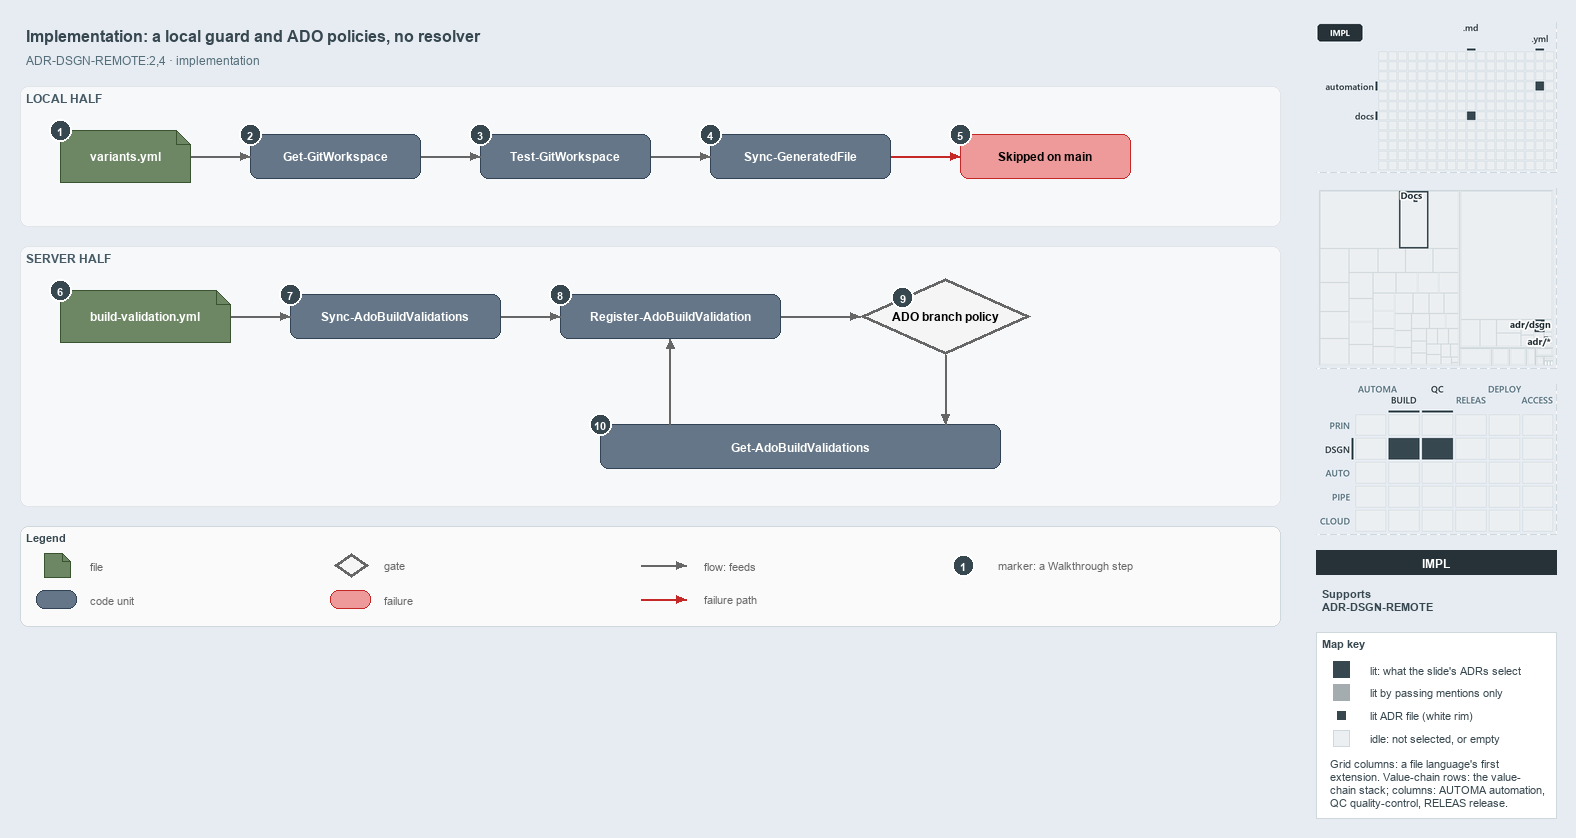

The diagram above was exported from draw.io. Its source (the exported page's mxGraphModel, read from the mxfile embedded in the PNG):
<mxGraphModel dx="1024" dy="768" grid="0" gridSize="10" guides="1" tooltips="1" connect="1" arrows="1" fold="1" page="1" pageScale="1" pageWidth="1572" pageHeight="640" background="#E6ECF2" math="0" shadow="0">
  <root>
    <mxCell id="0" />
    <mxCell id="1" parent="0" />
    <mxCell id="title" value="Implementation: a local guard and ADO policies, no resolver" style="text;html=1;align=left;verticalAlign=middle;fontSize=16;fontStyle=1;fontColor=#37474F;" vertex="1" parent="1">
      <mxGeometry x="20" y="14" width="1260" height="30" as="geometry" />
    </mxCell>
    <mxCell id="subtitle" value="ADR-DSGN-REMOTE:2,4 &amp;#183; implementation" style="text;html=1;align=left;verticalAlign=middle;fontSize=12;fontColor=#546E7A;" vertex="1" parent="1">
      <mxGeometry x="20" y="44" width="1240" height="20" as="geometry" />
    </mxCell>
    <mxCell id="band-local" value="LOCAL HALF" style="rounded=1;html=1;arcSize=3;fillColor=#F6F8FA;strokeColor=#E1E4E8;verticalAlign=top;align=left;spacingLeft=8;fontStyle=1;fontSize=12;fontColor=#455A64;" vertex="1" parent="1">
      <mxGeometry x="20" y="80" width="1260" height="140" as="geometry" />
    </mxCell>
    <mxCell id="band-server" value="SERVER HALF" style="rounded=1;html=1;arcSize=3;fillColor=#F6F8FA;strokeColor=#E1E4E8;verticalAlign=top;align=left;spacingLeft=8;fontStyle=1;fontSize=12;fontColor=#455A64;" vertex="1" parent="1">
      <mxGeometry x="20" y="240" width="1260" height="260" as="geometry" />
    </mxCell>
    <mxCell id="variants" value="&lt;b&gt;variants.yml&lt;/b&gt;" style="shape=note;size=14;whiteSpace=wrap;html=1;fillColor=#6d8764;strokeColor=#3a5431;fontSize=12;fontColor=#FFFFFF;" vertex="1" parent="1">
      <mxGeometry x="60" y="124" width="130" height="52" as="geometry" />
    </mxCell>
    <mxCell id="getgw" value="&lt;b&gt;Get-GitWorkspace&lt;/b&gt;" style="rounded=1;whiteSpace=wrap;html=1;arcSize=20;fillColor=#647687;strokeColor=#314354;fontSize=12;fontColor=#FFFFFF;" vertex="1" parent="1">
      <mxGeometry x="250" y="128" width="170" height="44" as="geometry" />
    </mxCell>
    <mxCell id="testgw" value="&lt;b&gt;Test-GitWorkspace&lt;/b&gt;" style="rounded=1;whiteSpace=wrap;html=1;arcSize=20;fillColor=#647687;strokeColor=#314354;fontSize=12;fontColor=#FFFFFF;" vertex="1" parent="1">
      <mxGeometry x="480" y="128" width="170" height="44" as="geometry" />
    </mxCell>
    <mxCell id="syncgf" value="&lt;b&gt;Sync-GeneratedFile&lt;/b&gt;" style="rounded=1;whiteSpace=wrap;html=1;arcSize=20;fillColor=#647687;strokeColor=#314354;fontSize=12;fontColor=#FFFFFF;" vertex="1" parent="1">
      <mxGeometry x="710" y="128" width="180" height="44" as="geometry" />
    </mxCell>
    <mxCell id="skipped" value="&lt;b&gt;Skipped on main&lt;/b&gt;" style="rounded=1;whiteSpace=wrap;html=1;arcSize=20;fillColor=#EF9A9A;strokeColor=#C62828;fontSize=12;" vertex="1" parent="1">
      <mxGeometry x="960" y="128" width="170" height="44" as="geometry" />
    </mxCell>
    <mxCell id="bv" value="&lt;b&gt;build-validation.yml&lt;/b&gt;" style="shape=note;size=14;whiteSpace=wrap;html=1;fillColor=#6d8764;strokeColor=#3a5431;fontSize=12;fontColor=#FFFFFF;" vertex="1" parent="1">
      <mxGeometry x="60" y="284" width="170" height="52" as="geometry" />
    </mxCell>
    <mxCell id="syncado" value="&lt;b&gt;Sync-AdoBuildValidations&lt;/b&gt;" style="rounded=1;whiteSpace=wrap;html=1;arcSize=20;fillColor=#647687;strokeColor=#314354;fontSize=12;fontColor=#FFFFFF;" vertex="1" parent="1">
      <mxGeometry x="290" y="288" width="210" height="44" as="geometry" />
    </mxCell>
    <mxCell id="register" value="&lt;b&gt;Register-AdoBuildValidation&lt;/b&gt;" style="rounded=1;whiteSpace=wrap;html=1;arcSize=20;fillColor=#647687;strokeColor=#314354;fontSize=12;fontColor=#FFFFFF;" vertex="1" parent="1">
      <mxGeometry x="560" y="288" width="220" height="44" as="geometry" />
    </mxCell>
    <mxCell id="policy" value="&lt;b&gt;ADO branch policy&lt;/b&gt;" style="rhombus;whiteSpace=wrap;html=1;fillColor=#f5f5f5;strokeColor=#666666;strokeWidth=3;fontSize=12;" vertex="1" parent="1">
      <mxGeometry x="860" y="272" width="170" height="76" as="geometry" />
    </mxCell>
    <mxCell id="getado" value="&lt;b&gt;Get-AdoBuildValidations&lt;/b&gt;" style="rounded=1;whiteSpace=wrap;html=1;arcSize=20;fillColor=#647687;strokeColor=#314354;fontSize=12;fontColor=#FFFFFF;" vertex="1" parent="1">
      <mxGeometry x="600" y="418" width="400" height="44" as="geometry" />
    </mxCell>
    <mxCell id="p-edge-variants-getgw-a" value="" style="text;html=1;strokeColor=none;fillColor=none;" vertex="1" parent="1">
      <mxGeometry x="190" y="150" width="1" height="1" as="geometry" />
    </mxCell>
    <mxCell id="p-edge-variants-getgw-b" value="" style="text;html=1;strokeColor=none;fillColor=none;" vertex="1" parent="1">
      <mxGeometry x="250" y="150" width="1" height="1" as="geometry" />
    </mxCell>
    <mxCell id="edge-variants-getgw" value="" style="edgeStyle=orthogonalEdgeStyle;rounded=1;html=1;fontSize=10;endArrow=block;strokeColor=#666666;" edge="1" parent="1" source="p-edge-variants-getgw-a" target="p-edge-variants-getgw-b">
      <mxGeometry relative="1" as="geometry" />
    </mxCell>
    <mxCell id="p-edge-getgw-testgw-a" value="" style="text;html=1;strokeColor=none;fillColor=none;" vertex="1" parent="1">
      <mxGeometry x="420" y="150" width="1" height="1" as="geometry" />
    </mxCell>
    <mxCell id="p-edge-getgw-testgw-b" value="" style="text;html=1;strokeColor=none;fillColor=none;" vertex="1" parent="1">
      <mxGeometry x="480" y="150" width="1" height="1" as="geometry" />
    </mxCell>
    <mxCell id="edge-getgw-testgw" value="" style="edgeStyle=orthogonalEdgeStyle;rounded=1;html=1;fontSize=10;endArrow=block;strokeColor=#666666;" edge="1" parent="1" source="p-edge-getgw-testgw-a" target="p-edge-getgw-testgw-b">
      <mxGeometry relative="1" as="geometry" />
    </mxCell>
    <mxCell id="p-edge-testgw-syncgf-a" value="" style="text;html=1;strokeColor=none;fillColor=none;" vertex="1" parent="1">
      <mxGeometry x="650" y="150" width="1" height="1" as="geometry" />
    </mxCell>
    <mxCell id="p-edge-testgw-syncgf-b" value="" style="text;html=1;strokeColor=none;fillColor=none;" vertex="1" parent="1">
      <mxGeometry x="710" y="150" width="1" height="1" as="geometry" />
    </mxCell>
    <mxCell id="edge-testgw-syncgf" value="" style="edgeStyle=orthogonalEdgeStyle;rounded=1;html=1;fontSize=10;endArrow=block;strokeColor=#666666;" edge="1" parent="1" source="p-edge-testgw-syncgf-a" target="p-edge-testgw-syncgf-b">
      <mxGeometry relative="1" as="geometry" />
    </mxCell>
    <mxCell id="p-edge-syncgf-skipped-a" value="" style="text;html=1;strokeColor=none;fillColor=none;" vertex="1" parent="1">
      <mxGeometry x="890" y="150" width="1" height="1" as="geometry" />
    </mxCell>
    <mxCell id="p-edge-syncgf-skipped-b" value="" style="text;html=1;strokeColor=none;fillColor=none;" vertex="1" parent="1">
      <mxGeometry x="960" y="150" width="1" height="1" as="geometry" />
    </mxCell>
    <mxCell id="edge-syncgf-skipped" value="" style="edgeStyle=orthogonalEdgeStyle;rounded=1;html=1;fontSize=10;endArrow=block;strokeColor=#C62828;" edge="1" parent="1" source="p-edge-syncgf-skipped-a" target="p-edge-syncgf-skipped-b">
      <mxGeometry relative="1" as="geometry" />
    </mxCell>
    <mxCell id="p-edge-bv-syncado-a" value="" style="text;html=1;strokeColor=none;fillColor=none;" vertex="1" parent="1">
      <mxGeometry x="230" y="310" width="1" height="1" as="geometry" />
    </mxCell>
    <mxCell id="p-edge-bv-syncado-b" value="" style="text;html=1;strokeColor=none;fillColor=none;" vertex="1" parent="1">
      <mxGeometry x="290" y="310" width="1" height="1" as="geometry" />
    </mxCell>
    <mxCell id="edge-bv-syncado" value="" style="edgeStyle=orthogonalEdgeStyle;rounded=1;html=1;fontSize=10;endArrow=block;strokeColor=#666666;" edge="1" parent="1" source="p-edge-bv-syncado-a" target="p-edge-bv-syncado-b">
      <mxGeometry relative="1" as="geometry" />
    </mxCell>
    <mxCell id="p-edge-syncado-register-a" value="" style="text;html=1;strokeColor=none;fillColor=none;" vertex="1" parent="1">
      <mxGeometry x="500" y="310" width="1" height="1" as="geometry" />
    </mxCell>
    <mxCell id="p-edge-syncado-register-b" value="" style="text;html=1;strokeColor=none;fillColor=none;" vertex="1" parent="1">
      <mxGeometry x="560" y="310" width="1" height="1" as="geometry" />
    </mxCell>
    <mxCell id="edge-syncado-register" value="" style="edgeStyle=orthogonalEdgeStyle;rounded=1;html=1;fontSize=10;endArrow=block;strokeColor=#666666;" edge="1" parent="1" source="p-edge-syncado-register-a" target="p-edge-syncado-register-b">
      <mxGeometry relative="1" as="geometry" />
    </mxCell>
    <mxCell id="p-edge-register-policy-a" value="" style="text;html=1;strokeColor=none;fillColor=none;" vertex="1" parent="1">
      <mxGeometry x="780" y="310" width="1" height="1" as="geometry" />
    </mxCell>
    <mxCell id="p-edge-register-policy-b" value="" style="text;html=1;strokeColor=none;fillColor=none;" vertex="1" parent="1">
      <mxGeometry x="860" y="310" width="1" height="1" as="geometry" />
    </mxCell>
    <mxCell id="edge-register-policy" value="" style="edgeStyle=orthogonalEdgeStyle;rounded=1;html=1;fontSize=10;endArrow=block;strokeColor=#666666;" edge="1" parent="1" source="p-edge-register-policy-a" target="p-edge-register-policy-b">
      <mxGeometry relative="1" as="geometry" />
    </mxCell>
    <mxCell id="p-edge-policy-getado-a" value="" style="text;html=1;strokeColor=none;fillColor=none;" vertex="1" parent="1">
      <mxGeometry x="945" y="348" width="1" height="1" as="geometry" />
    </mxCell>
    <mxCell id="p-edge-policy-getado-b" value="" style="text;html=1;strokeColor=none;fillColor=none;" vertex="1" parent="1">
      <mxGeometry x="945" y="418" width="1" height="1" as="geometry" />
    </mxCell>
    <mxCell id="edge-policy-getado" value="" style="edgeStyle=orthogonalEdgeStyle;rounded=1;html=1;fontSize=10;endArrow=block;strokeColor=#666666;" edge="1" parent="1" source="p-edge-policy-getado-a" target="p-edge-policy-getado-b">
      <mxGeometry relative="1" as="geometry" />
    </mxCell>
    <mxCell id="p-edge-getado-register-a" value="" style="text;html=1;strokeColor=none;fillColor=none;" vertex="1" parent="1">
      <mxGeometry x="670" y="418" width="1" height="1" as="geometry" />
    </mxCell>
    <mxCell id="p-edge-getado-register-b" value="" style="text;html=1;strokeColor=none;fillColor=none;" vertex="1" parent="1">
      <mxGeometry x="670" y="332" width="1" height="1" as="geometry" />
    </mxCell>
    <mxCell id="edge-getado-register" value="" style="edgeStyle=orthogonalEdgeStyle;rounded=1;html=1;fontSize=10;endArrow=block;strokeColor=#666666;" edge="1" parent="1" source="p-edge-getado-register-a" target="p-edge-getado-register-b">
      <mxGeometry relative="1" as="geometry" />
    </mxCell>
    <mxCell id="mark-1" value="1" style="ellipse;html=1;fillColor=#37474F;strokeColor=#FFFFFF;strokeWidth=2;fontColor=#FFFFFF;fontStyle=1;fontSize=11;" vertex="1" parent="1">
      <mxGeometry x="49" y="113" width="22" height="22" as="geometry" />
    </mxCell>
    <mxCell id="mark-2" value="2" style="ellipse;html=1;fillColor=#37474F;strokeColor=#FFFFFF;strokeWidth=2;fontColor=#FFFFFF;fontStyle=1;fontSize=11;" vertex="1" parent="1">
      <mxGeometry x="239" y="117" width="22" height="22" as="geometry" />
    </mxCell>
    <mxCell id="mark-3" value="3" style="ellipse;html=1;fillColor=#37474F;strokeColor=#FFFFFF;strokeWidth=2;fontColor=#FFFFFF;fontStyle=1;fontSize=11;" vertex="1" parent="1">
      <mxGeometry x="469" y="117" width="22" height="22" as="geometry" />
    </mxCell>
    <mxCell id="mark-4" value="4" style="ellipse;html=1;fillColor=#37474F;strokeColor=#FFFFFF;strokeWidth=2;fontColor=#FFFFFF;fontStyle=1;fontSize=11;" vertex="1" parent="1">
      <mxGeometry x="699" y="117" width="22" height="22" as="geometry" />
    </mxCell>
    <mxCell id="mark-5" value="5" style="ellipse;html=1;fillColor=#37474F;strokeColor=#FFFFFF;strokeWidth=2;fontColor=#FFFFFF;fontStyle=1;fontSize=11;" vertex="1" parent="1">
      <mxGeometry x="949" y="117" width="22" height="22" as="geometry" />
    </mxCell>
    <mxCell id="mark-6" value="6" style="ellipse;html=1;fillColor=#37474F;strokeColor=#FFFFFF;strokeWidth=2;fontColor=#FFFFFF;fontStyle=1;fontSize=11;" vertex="1" parent="1">
      <mxGeometry x="49" y="273" width="22" height="22" as="geometry" />
    </mxCell>
    <mxCell id="mark-7" value="7" style="ellipse;html=1;fillColor=#37474F;strokeColor=#FFFFFF;strokeWidth=2;fontColor=#FFFFFF;fontStyle=1;fontSize=11;" vertex="1" parent="1">
      <mxGeometry x="279" y="277" width="22" height="22" as="geometry" />
    </mxCell>
    <mxCell id="mark-8" value="8" style="ellipse;html=1;fillColor=#37474F;strokeColor=#FFFFFF;strokeWidth=2;fontColor=#FFFFFF;fontStyle=1;fontSize=11;" vertex="1" parent="1">
      <mxGeometry x="549" y="277" width="22" height="22" as="geometry" />
    </mxCell>
    <mxCell id="mark-9" value="9" style="ellipse;html=1;fillColor=#37474F;strokeColor=#FFFFFF;strokeWidth=2;fontColor=#FFFFFF;fontStyle=1;fontSize=11;" vertex="1" parent="1">
      <mxGeometry x="891.5" y="280.0" width="22" height="22" as="geometry" />
    </mxCell>
    <mxCell id="mark-10" value="10" style="ellipse;html=1;fillColor=#37474F;strokeColor=#FFFFFF;strokeWidth=2;fontColor=#FFFFFF;fontStyle=1;fontSize=11;" vertex="1" parent="1">
      <mxGeometry x="589" y="407" width="22" height="22" as="geometry" />
    </mxCell>
    <mxCell id="legend" value="&lt;b&gt;Legend&lt;/b&gt;" style="rounded=1;whiteSpace=wrap;html=1;arcSize=6;fillColor=#FAFAFA;strokeColor=#CFD8DC;align=left;verticalAlign=top;spacing=8;fontSize=11;fontColor=#37474F;" vertex="1" parent="1">
      <mxGeometry x="20" y="520" width="1260" height="100" as="geometry" />
    </mxCell>
    <mxCell id="legend-0" value="" style="shape=note;size=14;whiteSpace=wrap;html=1;fillColor=#6d8764;strokeColor=#3a5431;fontSize=12;fontColor=#FFFFFF;" vertex="1" parent="1">
      <mxGeometry x="44" y="547" width="26" height="24" as="geometry" />
    </mxCell>
    <mxCell id="legend-0-text" value="file" style="text;html=1;align=left;verticalAlign=middle;fontSize=11;fontColor=#666666;" vertex="1" parent="1">
      <mxGeometry x="84" y="549" width="260" height="20" as="geometry" />
    </mxCell>
    <mxCell id="legend-1" value="" style="rounded=1;whiteSpace=wrap;html=1;arcSize=20;fillColor=#647687;strokeColor=#314354;fontSize=12;fontColor=#FFFFFF;" vertex="1" parent="1">
      <mxGeometry x="36" y="584" width="40" height="18" as="geometry" />
    </mxCell>
    <mxCell id="legend-1-text" value="code unit" style="text;html=1;align=left;verticalAlign=middle;fontSize=11;fontColor=#666666;" vertex="1" parent="1">
      <mxGeometry x="84" y="583" width="260" height="20" as="geometry" />
    </mxCell>
    <mxCell id="legend-2" value="" style="rhombus;whiteSpace=wrap;html=1;fillColor=#f5f5f5;strokeColor=#666666;strokeWidth=3;fontSize=12;" vertex="1" parent="1">
      <mxGeometry x="334" y="547" width="34" height="24" as="geometry" />
    </mxCell>
    <mxCell id="legend-2-text" value="gate" style="text;html=1;align=left;verticalAlign=middle;fontSize=11;fontColor=#666666;" vertex="1" parent="1">
      <mxGeometry x="378" y="549" width="260" height="20" as="geometry" />
    </mxCell>
    <mxCell id="legend-3" value="" style="rounded=1;whiteSpace=wrap;html=1;arcSize=20;fillColor=#EF9A9A;strokeColor=#C62828;fontSize=12;" vertex="1" parent="1">
      <mxGeometry x="330" y="584" width="40" height="18" as="geometry" />
    </mxCell>
    <mxCell id="legend-3-text" value="failure" style="text;html=1;align=left;verticalAlign=middle;fontSize=11;fontColor=#666666;" vertex="1" parent="1">
      <mxGeometry x="378" y="583" width="260" height="20" as="geometry" />
    </mxCell>
    <mxCell id="p-legend-4-a" value="" style="text;html=1;strokeColor=none;fillColor=none;" vertex="1" parent="1">
      <mxGeometry x="640" y="559" width="1" height="1" as="geometry" />
    </mxCell>
    <mxCell id="p-legend-4-b" value="" style="text;html=1;strokeColor=none;fillColor=none;" vertex="1" parent="1">
      <mxGeometry x="686" y="559" width="1" height="1" as="geometry" />
    </mxCell>
    <mxCell id="legend-4" value="" style="edgeStyle=orthogonalEdgeStyle;rounded=1;html=1;fontSize=10;endArrow=block;strokeColor=#666666;" edge="1" parent="1" source="p-legend-4-a" target="p-legend-4-b">
      <mxGeometry relative="1" as="geometry" />
    </mxCell>
    <mxCell id="legend-4-text" value="flow: feeds" style="text;html=1;align=left;verticalAlign=middle;fontSize=11;fontColor=#666666;" vertex="1" parent="1">
      <mxGeometry x="698" y="549" width="260" height="20" as="geometry" />
    </mxCell>
    <mxCell id="p-legend-5-a" value="" style="text;html=1;strokeColor=none;fillColor=none;" vertex="1" parent="1">
      <mxGeometry x="640" y="593" width="1" height="1" as="geometry" />
    </mxCell>
    <mxCell id="p-legend-5-b" value="" style="text;html=1;strokeColor=none;fillColor=none;" vertex="1" parent="1">
      <mxGeometry x="686" y="593" width="1" height="1" as="geometry" />
    </mxCell>
    <mxCell id="legend-5" value="" style="edgeStyle=orthogonalEdgeStyle;rounded=1;html=1;fontSize=10;endArrow=block;strokeColor=#C62828;" edge="1" parent="1" source="p-legend-5-a" target="p-legend-5-b">
      <mxGeometry relative="1" as="geometry" />
    </mxCell>
    <mxCell id="legend-5-text" value="failure path" style="text;html=1;align=left;verticalAlign=middle;fontSize=11;fontColor=#666666;" vertex="1" parent="1">
      <mxGeometry x="698" y="583" width="260" height="20" as="geometry" />
    </mxCell>
    <mxCell id="legend-6" value="1" style="ellipse;html=1;fillColor=#37474F;strokeColor=#FFFFFF;strokeWidth=2;fontColor=#FFFFFF;fontStyle=1;fontSize=11;" vertex="1" parent="1">
      <mxGeometry x="952" y="548" width="22" height="22" as="geometry" />
    </mxCell>
    <mxCell id="legend-6-text" value="marker: a Walkthrough step" style="text;html=1;align=left;verticalAlign=middle;fontSize=11;fontColor=#666666;" vertex="1" parent="1">
      <mxGeometry x="992" y="549" width="260" height="20" as="geometry" />
    </mxCell>
    <mxCell id="minimap-grid" value="" style="shape=image;html=1;imageAspect=0;aspect=fixed;verticalLabelPosition=bottom;strokeColor=#CFD8DC;dashed=1;fillColor=#FAFAFA;image=data:image/png,(base64 omitted: 6872 chars);" vertex="1" parent="1">
      <mxGeometry x="1316" y="16" width="240" height="150" as="geometry" />
    </mxCell>
    <mxCell id="minimap-tree" value="" style="shape=image;html=1;imageAspect=0;aspect=fixed;verticalLabelPosition=bottom;strokeColor=#CFD8DC;dashed=1;fillColor=#FAFAFA;image=data:image/png,(base64 omitted: 10112 chars);" vertex="1" parent="1">
      <mxGeometry x="1316" y="182" width="240" height="180" as="geometry" />
    </mxCell>
    <mxCell id="minimap-chain" value="" style="shape=image;html=1;imageAspect=0;aspect=fixed;verticalLabelPosition=bottom;strokeColor=#CFD8DC;dashed=1;fillColor=#FAFAFA;image=data:image/png,(base64 omitted: 14060 chars);" vertex="1" parent="1">
      <mxGeometry x="1316" y="378" width="240" height="150" as="geometry" />
    </mxCell>
    <mxCell id="lens-badge" value="IMPL" style="rounded=0;whiteSpace=wrap;html=1;align=center;verticalAlign=middle;fontSize=12;fontStyle=1;fontColor=#FFFFFF;fillColor=#263238;strokeColor=none;" vertex="1" parent="1">
      <mxGeometry x="1316" y="544" width="240" height="24" as="geometry" />
    </mxCell>
    <mxCell id="supports" value="&lt;b&gt;Supports&lt;/b&gt;&lt;br&gt;ADR-DSGN-REMOTE" style="text;html=1;whiteSpace=wrap;align=left;verticalAlign=top;fontSize=11;fontColor=#37474F;" vertex="1" parent="1">
      <mxGeometry x="1316" y="576" width="240" height="38" as="geometry" />
    </mxCell>
    <mxCell id="mapkey" value="&lt;b&gt;Map key&lt;/b&gt;" style="rounded=0;whiteSpace=wrap;html=1;align=left;verticalAlign=top;fontSize=11;fontColor=#37474F;fillColor=#FFFFFF;strokeColor=#CFD8DC;spacingLeft=8;spacingTop=2;" vertex="1" parent="1">
      <mxGeometry x="1316" y="626" width="240" height="186" as="geometry" />
    </mxCell>
    <mxCell id="mapkey-lit" value="" style="rounded=0;html=1;fillColor=#37474F;strokeColor=#37474F;" vertex="1" parent="1">
      <mxGeometry x="1333.0" y="655.0" width="16" height="16" as="geometry" />
    </mxCell>
    <mxCell id="mapkey-lit-text" value="lit: what the slide's ADRs select" style="text;html=1;align=left;verticalAlign=middle;fontSize=11;fontColor=#37474F;" vertex="1" parent="1">
      <mxGeometry x="1364" y="653" width="184" height="20" as="geometry" />
    </mxCell>
    <mxCell id="mapkey-touched" value="" style="rounded=0;html=1;fillColor=#A4ACB0;strokeColor=#A4ACB0;" vertex="1" parent="1">
      <mxGeometry x="1333.0" y="678.0" width="16" height="16" as="geometry" />
    </mxCell>
    <mxCell id="mapkey-touched-text" value="lit by passing mentions only" style="text;html=1;align=left;verticalAlign=middle;fontSize=11;fontColor=#37474F;" vertex="1" parent="1">
      <mxGeometry x="1364" y="676" width="184" height="20" as="geometry" />
    </mxCell>
    <mxCell id="mapkey-adr" value="" style="rounded=0;html=1;fillColor=#37474F;strokeColor=#FFFFFF;strokeWidth=2;" vertex="1" parent="1">
      <mxGeometry x="1335.0" y="703.0" width="12" height="12" as="geometry" />
    </mxCell>
    <mxCell id="mapkey-adr-text" value="lit ADR file (white rim)" style="text;html=1;align=left;verticalAlign=middle;fontSize=11;fontColor=#37474F;" vertex="1" parent="1">
      <mxGeometry x="1364" y="699" width="184" height="20" as="geometry" />
    </mxCell>
    <mxCell id="mapkey-idle" value="" style="rounded=0;html=1;fillColor=#ECEFF1;strokeColor=#CFD8DC;" vertex="1" parent="1">
      <mxGeometry x="1333.0" y="724.0" width="16" height="16" as="geometry" />
    </mxCell>
    <mxCell id="mapkey-idle-text" value="idle: not selected, or empty" style="text;html=1;align=left;verticalAlign=middle;fontSize=11;fontColor=#37474F;" vertex="1" parent="1">
      <mxGeometry x="1364" y="722" width="184" height="20" as="geometry" />
    </mxCell>
    <mxCell id="mapkey-codes" value="Grid columns: a file language's first&lt;br&gt;extension. Value-chain rows: the value-&lt;br&gt;chain stack; columns: AUTOMA automation,&lt;br&gt;QC quality-control, RELEAS release." style="text;html=1;align=left;verticalAlign=top;whiteSpace=wrap;fontSize=11;fontColor=#37474F;" vertex="1" parent="1">
      <mxGeometry x="1324" y="746" width="224" height="60" as="geometry" />
    </mxCell>
  </root>
</mxGraphModel>